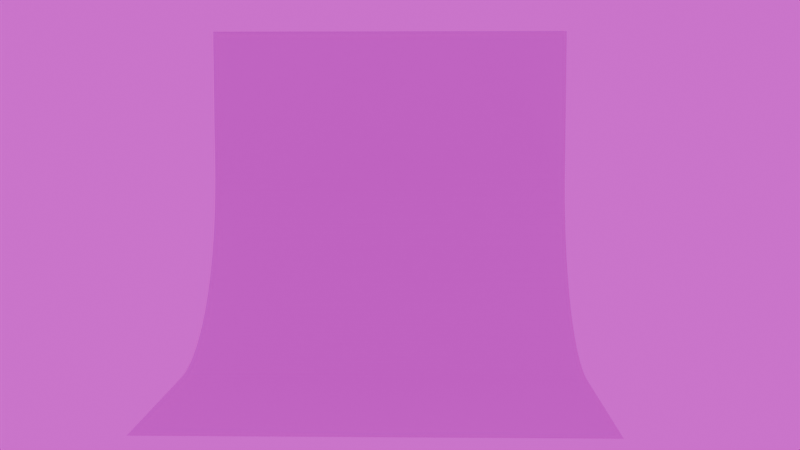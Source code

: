 # Source: test_8_v1.blend  (saved by Blender 5.0.118; exported with 4.5.12 LTS)
import bpy
from mathutils import Matrix  # noqa: F401  (used for matrix-valued properties, if any)

bpy.ops.wm.read_factory_settings(use_empty=True)
scene = bpy.context.scene
scene.name = 'Scene'

# ---- collections
col_collection = bpy.data.collections.new('Collection'); scene.collection.children.link(col_collection)

# ---- images (referenced by path relative to the original .blend; pixels are not part of the script)
import os
ASSET_DIR = os.environ.get("B2B_ASSET_DIR", "")  # directory of the original .blend (textures are referenced by path, not embedded)
HERE = os.path.dirname(os.path.abspath(__file__))  # packed textures are extracted next to this script under _unpacked/

def load_image(name, relpath, width, height, colorspace="sRGB"):
    """Load a texture the original file referenced (path relative to the .blend, or extracted next to this script)."""
    p = next((c for c in (os.path.join(HERE, relpath), os.path.join(ASSET_DIR, relpath)) if relpath and os.path.exists(c)), "")
    if p:
        img = bpy.data.images.load(p, check_existing=True)
        img.name = name
    else:  # same state as the original file: an image datablock whose file is absent (Cycles renders it pink)
        img = bpy.data.images.new(name, width, height)
        img.source = "FILE"
        img.filepath = "//" + (relpath or name)
    img.colorspace_settings.name = colorspace
    return img
img_monochrome_studio_03_4k_exr = load_image('monochrome_studio_03_4k.exr', 'monochrome_studio_03_4k.exr', 1024, 1024, 'Linear Rec.709')

# ---- world
world_world = bpy.data.worlds.new('World'); scene.world = world_world
world_world.use_nodes = True; world_world.node_tree.nodes.clear()
_N = world_world.node_tree.nodes; _L = world_world.node_tree.links
n0 = _N.new('ShaderNodeOutputWorld'); n0.name = 'World Output'; n0.location = (200, 100)
n1 = _N.new('ShaderNodeBackground'); n1.name = 'Background'; n1.location = (-200, 100)
n2 = _N.new('ShaderNodeTexEnvironment'); n2.name = 'Environment Texture'; n2.location = (-490, 75)
n2.image = img_monochrome_studio_03_4k_exr
_L.new(n1.outputs[0], n0.inputs[0])
_L.new(n2.outputs[0], n1.inputs[0])
n0.is_active_output = True
world_world.color = (0.05088, 0.05088, 0.05088)
world_world.sun_shadow_jitter_overblur = 0.0

# ---- cameras
cam_camera = bpy.data.cameras.new('Camera')
cam_camera.clip_end = 100.0
cam_camera.ortho_scale = 7.314

# ---- lights
light_light = bpy.data.lights.new('Light', 'POINT')
light_light.exposure = -1.752
light_light.energy = 1000.0
light_light.shadow_soft_size = 7.871

# ---- meshes
me_plane = bpy.data.meshes.new('Plane')
me_plane.from_pydata([(1.0, -1.0, 0.0), (1.0, 1.0, 0.0), (-1.0, -1.0, 1.774), (-1.0, 1.0, 1.774), (-0.005946, -1.0, 0.0), (-1.0, -1.0, 0.9941), (-0.07096, -1.0, 0.002128), (-0.1357, -1.0, 0.008504), (-0.1999, -1.0, 0.0191), (-0.2632, -1.0, 0.03387), (-0.3255, -1.0, 0.05275), (-0.3864, -1.0, 0.07567), (-0.4456, -1.0, 0.1025), (-0.503, -1.0, 0.1332), (-0.5582, -1.0, 0.1675), (-0.6111, -1.0, 0.2054), (-0.6614, -1.0, 0.2467), (-0.7088, -1.0, 0.2912), (-0.7533, -1.0, 0.3386), (-0.7946, -1.0, 0.3889), (-0.8325, -1.0, 0.4418), (-0.8668, -1.0, 0.497), (-0.8975, -1.0, 0.5544), (-0.9243, -1.0, 0.6136), (-0.9472, -1.0, 0.6745), (-0.9661, -1.0, 0.7368), (-0.9809, -1.0, 0.8001), (-0.9915, -1.0, 0.8643), (-0.9979, -1.0, 0.929), (-1.0, 1.0, 0.9941), (-0.005946, 1.0, 0.0), (-0.9979, 1.0, 0.929), (-0.9915, 1.0, 0.8643), (-0.9809, 1.0, 0.8001), (-0.9661, 1.0, 0.7368), (-0.9472, 1.0, 0.6745), (-0.9243, 1.0, 0.6136), (-0.8975, 1.0, 0.5544), (-0.8668, 1.0, 0.497), (-0.8325, 1.0, 0.4418), (-0.7946, 1.0, 0.3889), (-0.7533, 1.0, 0.3386), (-0.7088, 1.0, 0.2912), (-0.6614, 1.0, 0.2467), (-0.6111, 1.0, 0.2054), (-0.5582, 1.0, 0.1675), (-0.503, 1.0, 0.1332), (-0.4456, 1.0, 0.1025), (-0.3864, 1.0, 0.07567), (-0.3255, 1.0, 0.05275), (-0.2632, 1.0, 0.03387), (-0.1999, 1.0, 0.0191), (-0.1357, 1.0, 0.008504), (-0.07096, 1.0, 0.002128)], [], [(29, 5, 28, 31), (31, 28, 27, 32), (32, 27, 26, 33), (33, 26, 25, 34), (34, 25, 24, 35), (35, 24, 23, 36), (36, 23, 22, 37), (37, 22, 21, 38), (38, 21, 20, 39), (39, 20, 19, 40), (40, 19, 18, 41), (41, 18, 17, 42), (42, 17, 16, 43), (43, 16, 15, 44), (44, 15, 14, 45), (45, 14, 13, 46), (46, 13, 12, 47), (47, 12, 11, 48), (48, 11, 10, 49), (49, 10, 9, 50), (50, 9, 8, 51), (51, 8, 7, 52), (52, 7, 6, 53), (53, 6, 4, 30), (5, 29, 3, 2), (4, 0, 1, 30)])
_uv = me_plane.uv_layers.new(name='UVMap')
_uv.uv.foreach_set('vector', [0.0, 1.0, 0.0, 0.0, 0.0, 0.0, 0.0, 1.0, 0.0, 1.0, 0.0, 0.0, 0.0, 0.0, 0.0, 1.0, 0.0, 1.0, 0.0, 0.0, 0.0, 0.0, 0.0, 1.0, 0.0, 1.0, 0.0, 0.0, 0.0, 0.0, 0.0, 1.0, 0.0, 1.0, 0.0, 0.0, 0.0, 0.0, 0.0, 1.0, 0.0, 1.0, 0.0, 0.0, 0.0, 0.0, 0.0, 1.0, 0.0, 1.0, 0.0, 0.0, 0.0, 0.0, 0.0, 1.0, 0.0, 1.0, 0.0, 0.0, 0.0, 0.0, 0.0, 1.0, 0.0, 1.0, 0.0, 0.0, 0.0, 0.0, 0.0, 1.0, 0.0, 1.0, 0.0, 0.0, 0.0, 0.0, 0.0, 1.0, 0.0, 1.0, 0.0, 0.0, 0.0, 0.0, 0.0, 1.0, 0.0, 1.0, 0.0, 0.0, 0.0, 0.0, 0.0, 1.0, 0.0, 1.0, 0.0, 0.0, 0.1693, 0.0, 0.1693, 1.0, 0.1693, 1.0, 0.1693, 0.0, 0.1945, 0.0, 0.1945, 1.0, 0.1945, 1.0, 0.1945, 0.0, 0.2209, 0.0, 0.2209, 1.0, 0.2209, 1.0, 0.2209, 0.0, 0.2485, 0.0, 0.2485, 1.0, 0.2485, 1.0, 0.2485, 0.0, 0.2772, 0.0, 0.2772, 1.0, 0.2772, 1.0, 0.2772, 0.0, 0.3068, 0.0, 0.3068, 1.0, 0.3068, 1.0, 0.3068, 0.0, 0.3373, 0.0, 0.3373, 1.0, 0.3373, 1.0, 0.3373, 0.0, 0.3684, 0.0, 0.3684, 1.0, 0.3684, 1.0, 0.3684, 0.0, 0.4001, 0.0, 0.4001, 1.0, 0.4001, 1.0, 0.4001, 0.0, 0.4322, 0.0, 0.4322, 1.0, 0.4322, 1.0, 0.4322, 0.0, 0.4645, 0.0, 0.4645, 1.0, 0.4645, 1.0, 0.4645, 0.0, 0.497, 0.0, 0.497, 1.0, 0.0, 0.0, 0.0, 1.0, 0.0, 1.0, 0.0, 0.0, 0.497, 0.0, 1.0, 0.0, 1.0, 1.0, 0.497, 1.0])
me_plane.update()

# ---- objects
ob_light = bpy.data.objects.new('Light', light_light)
ob_camera = bpy.data.objects.new('Camera', cam_camera)
ob_plane = bpy.data.objects.new('Plane', me_plane)

# ---- transforms, parenting, visibility, modifiers, constraints
ob_light.location = (-3.661, 1.005, -7.357)
ob_light.rotation_euler = (0.6503, 0.05522, 1.866)
ob_light.lock_rotations_4d = False
ob_light.empty_display_type = 'ARROWS'
ob_light.color = (0.0, 0.0, 0.0, 0.0)
ob_light.lineart.crease_threshold = 0.0
ob_camera.location = (23.16, 0.8703, 5.498)
ob_camera.rotation_euler = (1.476, 1.678e-07, 1.593)
ob_camera.lock_rotations_4d = False
ob_camera.empty_display_type = 'ARROWS'
ob_camera.color = (0.0, 0.0, 0.0, 0.0)
ob_camera.display_type = 'WIRE'
ob_camera.lineart.crease_threshold = 0.0
ob_plane.location = (0.0, 0.0, 0.0)
ob_plane.scale = (4.307, 4.323, 4.307)

# ---- collection membership
col_collection.objects.link(ob_light)
col_collection.objects.link(ob_camera)
col_collection.objects.link(ob_plane)

# ---- scene / render settings (as saved in the file)
scene.camera = ob_camera
scene.frame_start = 1; scene.frame_end = 250; scene.frame_set(1)
scene.render.engine = 'CYCLES'
scene.render.film_transparent = True
scene.render.bake_bias = 0.0
scene.render.bake_samples = 0
scene.cycles.sampling_pattern = 'TABULATED_SOBOL'
scene.eevee.use_volume_custom_range = False
bpy.context.view_layer.update()
